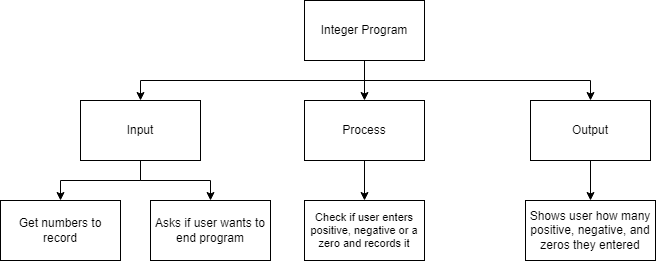

The diagram above was exported from draw.io. Its source (the exported page's mxGraphModel, read from the mxfile embedded in the PNG):
<mxGraphModel dx="1074" dy="749" grid="1" gridSize="10" guides="1" tooltips="1" connect="1" arrows="1" fold="1" page="1" pageScale="1" pageWidth="827" pageHeight="1169" math="0" shadow="0">
  <root>
    <mxCell id="0" />
    <mxCell id="1" parent="0" />
    <mxCell id="9" style="edgeStyle=orthogonalEdgeStyle;html=1;entryX=0.5;entryY=0;entryDx=0;entryDy=0;rounded=0;" parent="1" source="2" target="4" edge="1">
      <mxGeometry relative="1" as="geometry" />
    </mxCell>
    <mxCell id="10" style="edgeStyle=orthogonalEdgeStyle;shape=connector;rounded=0;html=1;entryX=0.5;entryY=0;entryDx=0;entryDy=0;labelBackgroundColor=default;fontFamily=Helvetica;fontSize=11;fontColor=default;endArrow=classic;strokeColor=default;" parent="1" source="2" target="3" edge="1">
      <mxGeometry relative="1" as="geometry">
        <Array as="points">
          <mxPoint x="414" y="200" />
          <mxPoint x="190" y="200" />
        </Array>
      </mxGeometry>
    </mxCell>
    <mxCell id="11" style="edgeStyle=orthogonalEdgeStyle;shape=connector;rounded=0;html=1;entryX=0.5;entryY=0;entryDx=0;entryDy=0;labelBackgroundColor=default;fontFamily=Helvetica;fontSize=11;fontColor=default;endArrow=classic;strokeColor=default;" parent="1" source="2" target="5" edge="1">
      <mxGeometry relative="1" as="geometry">
        <Array as="points">
          <mxPoint x="414" y="200" />
          <mxPoint x="640" y="200" />
        </Array>
      </mxGeometry>
    </mxCell>
    <mxCell id="2" value="Integer Program" style="rounded=0;whiteSpace=wrap;html=1;" parent="1" vertex="1">
      <mxGeometry x="354" y="120" width="120" height="60" as="geometry" />
    </mxCell>
    <mxCell id="14" style="edgeStyle=orthogonalEdgeStyle;shape=connector;rounded=0;html=1;entryX=0.5;entryY=0;entryDx=0;entryDy=0;labelBackgroundColor=default;fontFamily=Helvetica;fontSize=11;fontColor=default;endArrow=classic;strokeColor=default;" parent="1" source="3" target="6" edge="1">
      <mxGeometry relative="1" as="geometry" />
    </mxCell>
    <mxCell id="26" style="edgeStyle=orthogonalEdgeStyle;html=1;entryX=0.5;entryY=0;entryDx=0;entryDy=0;rounded=0;" edge="1" parent="1" source="3" target="25">
      <mxGeometry relative="1" as="geometry" />
    </mxCell>
    <mxCell id="3" value="Input" style="rounded=0;whiteSpace=wrap;html=1;" parent="1" vertex="1">
      <mxGeometry x="130" y="220" width="120" height="60" as="geometry" />
    </mxCell>
    <mxCell id="18" style="edgeStyle=orthogonalEdgeStyle;html=1;entryX=0.5;entryY=0;entryDx=0;entryDy=0;rounded=0;" parent="1" source="4" target="16" edge="1">
      <mxGeometry relative="1" as="geometry" />
    </mxCell>
    <mxCell id="4" value="Process" style="rounded=0;whiteSpace=wrap;html=1;" parent="1" vertex="1">
      <mxGeometry x="354" y="220" width="120" height="60" as="geometry" />
    </mxCell>
    <mxCell id="22" style="edgeStyle=orthogonalEdgeStyle;html=1;entryX=0.5;entryY=0;entryDx=0;entryDy=0;rounded=0;" parent="1" source="5" target="20" edge="1">
      <mxGeometry relative="1" as="geometry" />
    </mxCell>
    <mxCell id="5" value="Output" style="rounded=0;whiteSpace=wrap;html=1;" parent="1" vertex="1">
      <mxGeometry x="580" y="220" width="120" height="60" as="geometry" />
    </mxCell>
    <mxCell id="6" value="Get numbers to record" style="rounded=0;whiteSpace=wrap;html=1;" parent="1" vertex="1">
      <mxGeometry x="50" y="320" width="120" height="60" as="geometry" />
    </mxCell>
    <mxCell id="16" value="Check if user enters positive, negative or a zero and records it" style="rounded=0;whiteSpace=wrap;html=1;fontFamily=Helvetica;fontSize=11;fontColor=default;" parent="1" vertex="1">
      <mxGeometry x="354" y="320" width="120" height="60" as="geometry" />
    </mxCell>
    <mxCell id="20" value="Shows user how many positive, negative, and zeros they entered" style="rounded=0;whiteSpace=wrap;html=1;" parent="1" vertex="1">
      <mxGeometry x="575" y="320" width="130" height="60" as="geometry" />
    </mxCell>
    <mxCell id="25" value="Asks if user wants to end program" style="rounded=0;whiteSpace=wrap;html=1;" vertex="1" parent="1">
      <mxGeometry x="200" y="320" width="120" height="60" as="geometry" />
    </mxCell>
  </root>
</mxGraphModel>